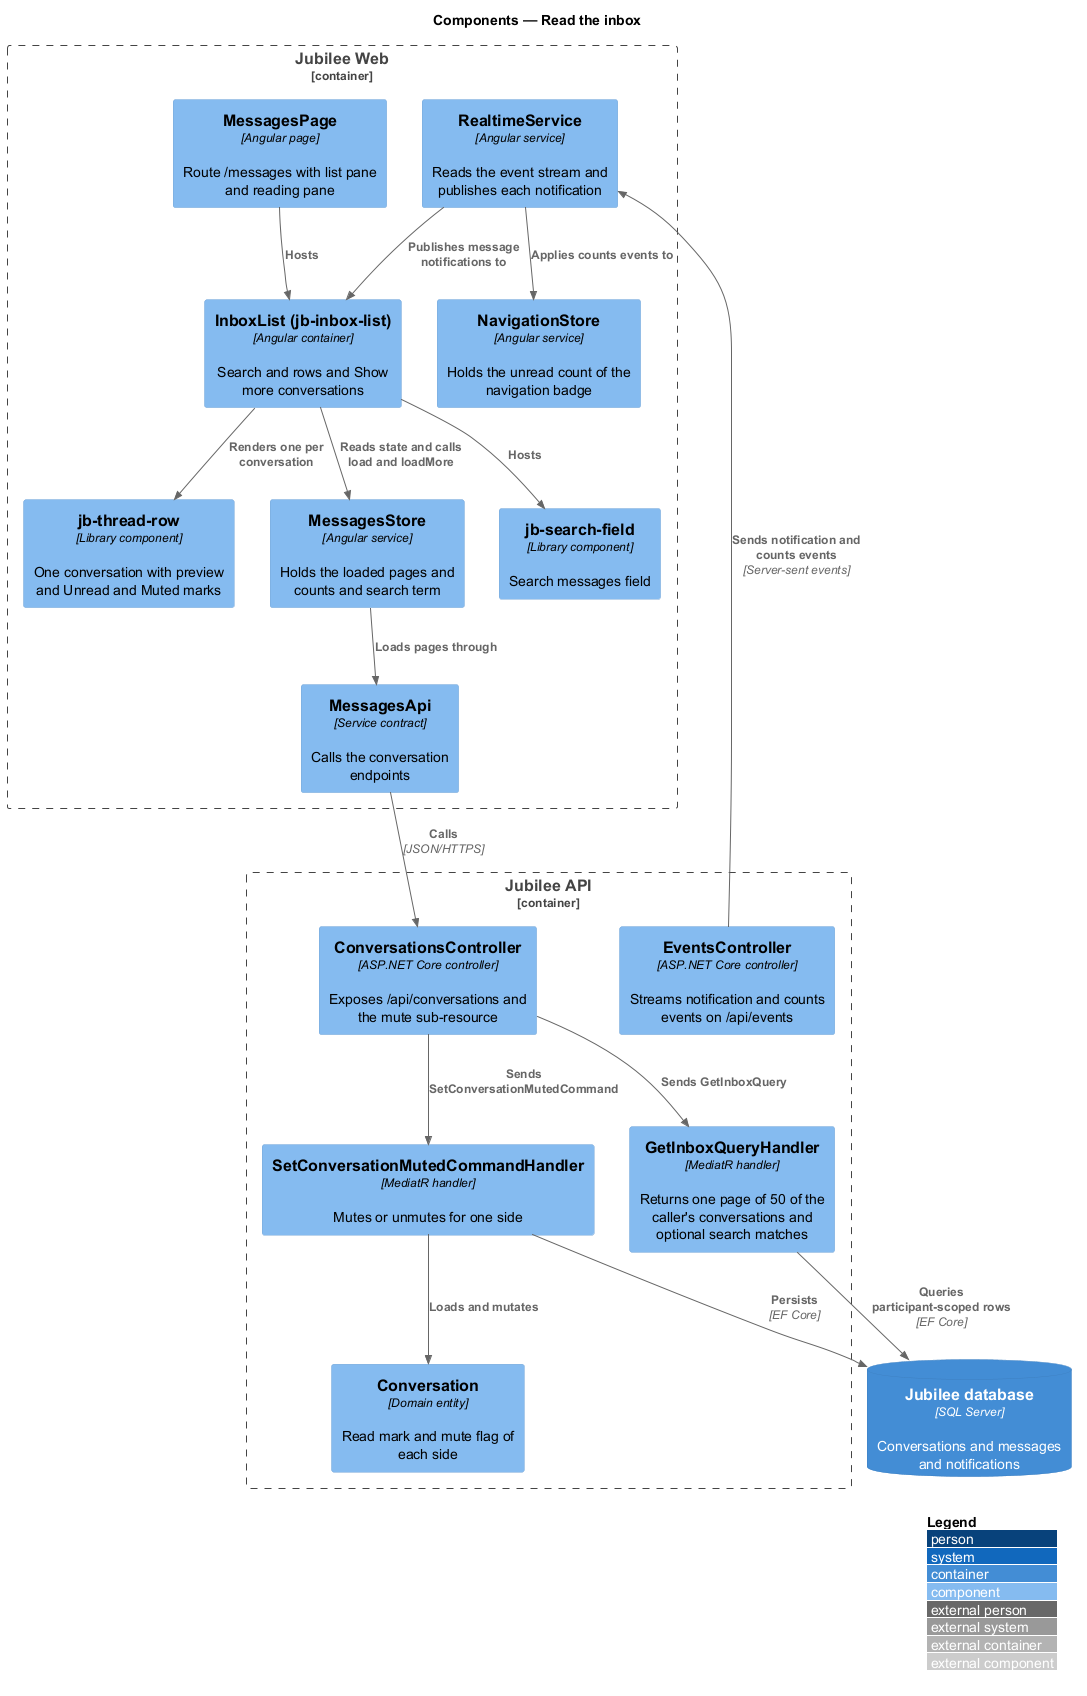

The diagram above was rendered by PlantUML. Its source (embedded in the PNG):
@startuml
!include <C4/C4_Component>
LAYOUT_WITH_LEGEND()
title Components — Read the inbox

Container_Boundary(web, "Jubilee Web") {
  Component(page, "MessagesPage", "Angular page", "Route /messages with list pane and reading pane")
  Component(list, "InboxList (jb-inbox-list)", "Angular container", "Search and rows and Show more conversations")
  Component(search, "jb-search-field", "Library component", "Search messages field")
  Component(row, "jb-thread-row", "Library component", "One conversation with preview and Unread and Muted marks")
  Component(store, "MessagesStore", "Angular service", "Holds the loaded pages and counts and search term")
  Component(client, "MessagesApi", "Service contract", "Calls the conversation endpoints")
  Component(rt, "RealtimeService", "Angular service", "Reads the event stream and publishes each notification")
  Component(nav, "NavigationStore", "Angular service", "Holds the unread count of the navigation badge")
}
Container_Boundary(api, "Jubilee API") {
  Component(ctrl, "ConversationsController", "ASP.NET Core controller", "Exposes /api/conversations and the mute sub-resource")
  Component(inbox, "GetInboxQueryHandler", "MediatR handler", "Returns one page of 50 of the caller's conversations and optional search matches")
  Component(mute, "SetConversationMutedCommandHandler", "MediatR handler", "Mutes or unmutes for one side")
  Component(conv, "Conversation", "Domain entity", "Read mark and mute flag of each side")
  Component(events, "EventsController", "ASP.NET Core controller", "Streams notification and counts events on /api/events")
}
ContainerDb(db, "Jubilee database", "SQL Server", "Conversations and messages and notifications")

Rel(page, list, "Hosts")
Rel(list, search, "Hosts")
Rel(list, row, "Renders one per conversation")
Rel(list, store, "Reads state and calls load and loadMore")
Rel(store, client, "Loads pages through")
Rel(rt, list, "Publishes message notifications to")
Rel(rt, nav, "Applies counts events to")
Rel(client, ctrl, "Calls", "JSON/HTTPS")
Rel(events, rt, "Sends notification and counts events", "Server-sent events")
Rel(ctrl, inbox, "Sends GetInboxQuery")
Rel(ctrl, mute, "Sends SetConversationMutedCommand")
Rel(mute, conv, "Loads and mutates")
Rel(inbox, db, "Queries participant-scoped rows", "EF Core")
Rel(mute, db, "Persists", "EF Core")
@enduml